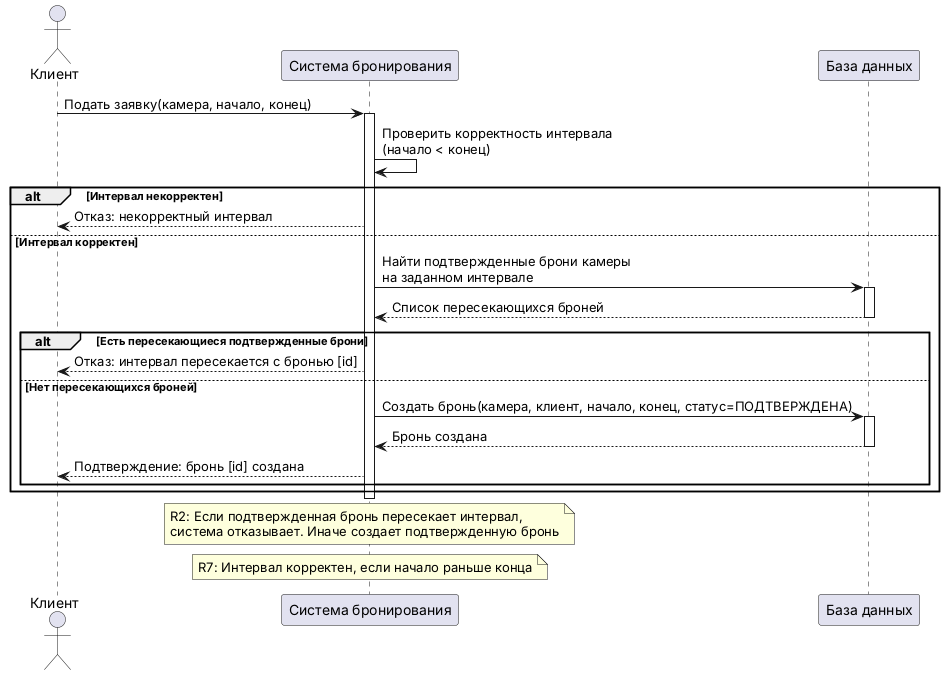

The diagram above was rendered by PlantUML. Its source (embedded in the PNG):
@startuml sequence_diagram
actor Клиент
participant "Система бронирования" as System
participant "База данных" as DB

Клиент -> System: Подать заявку(камера, начало, конец)
activate System

System -> System: Проверить корректность интервала\n(начало < конец)
alt Интервал некорректен
    System --> Клиент: Отказ: некорректный интервал
else Интервал корректен
    System -> DB: Найти подтвержденные брони камеры\nна заданном интервале
    activate DB
    DB --> System: Список пересекающихся броней
    deactivate DB
    
    alt Есть пересекающиеся подтвержденные брони
        System --> Клиент: Отказ: интервал пересекается с бронью [id]
    else Нет пересекающихся броней
        System -> DB: Создать бронь(камера, клиент, начало, конец, статус=ПОДТВЕРЖДЕНА)
        activate DB
        DB --> System: Бронь создана
        deactivate DB
        System --> Клиент: Подтверждение: бронь [id] создана
    end
end

deactivate System

note over System
R2: Если подтвержденная бронь пересекает интервал,
система отказывает. Иначе создает подтвержденную бронь
end note

note over System
R7: Интервал корректен, если начало раньше конца
end note
@enduml